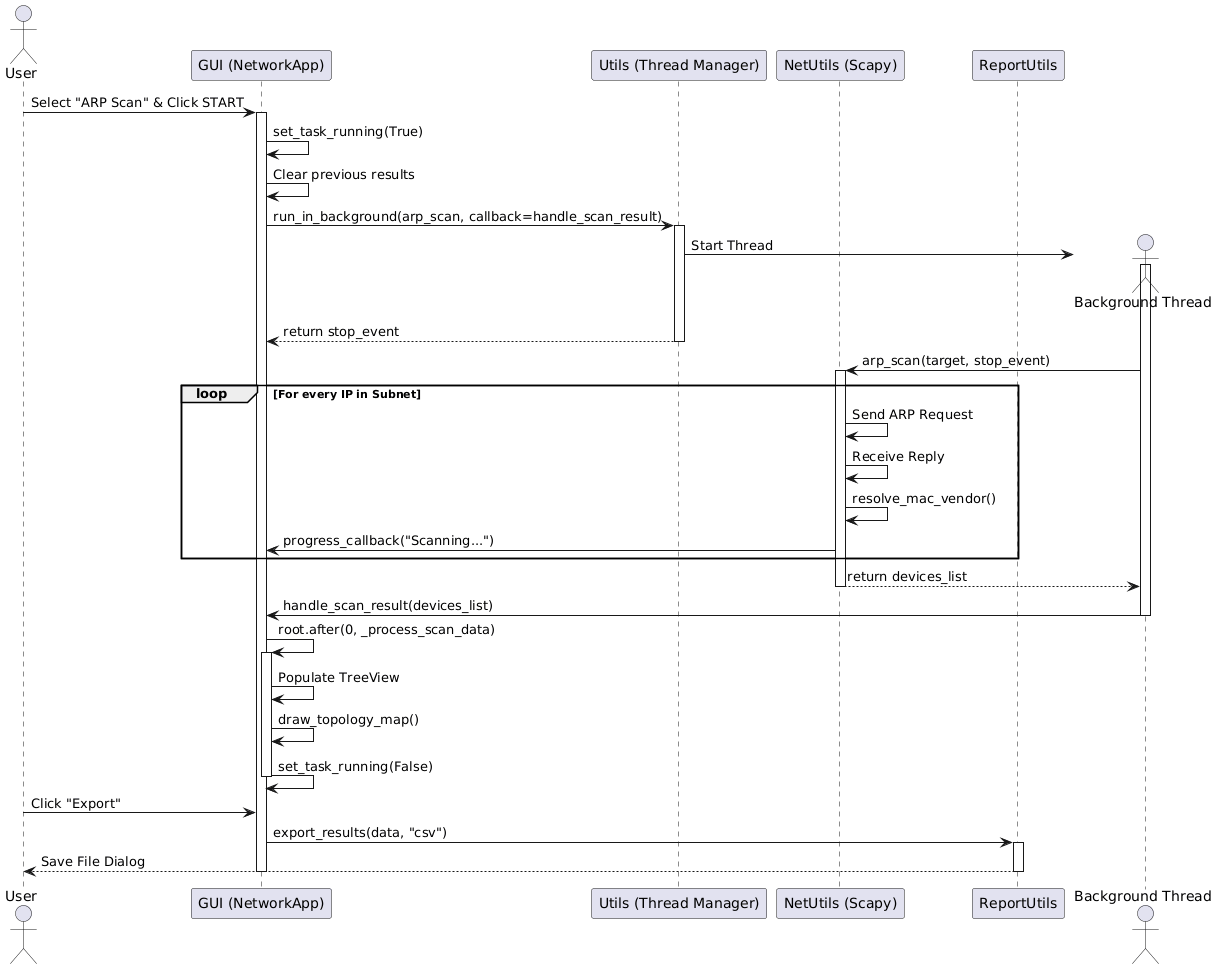

The diagram above was rendered by PlantUML. Its source (embedded in the PNG):
@startuml
actor User
participant "GUI (NetworkApp)" as GUI
participant "Utils (Thread Manager)" as Utils
participant "NetUtils (Scapy)" as Net
participant "ReportUtils" as Report

User -> GUI: Select "ARP Scan" & Click START
activate GUI

GUI -> GUI: set_task_running(True)
GUI -> GUI: Clear previous results

GUI -> Utils: run_in_background(arp_scan, callback=handle_scan_result)
activate Utils

create actor "Background Thread" as Thread
Utils -> Thread: Start Thread
activate Thread
Utils --> GUI: return stop_event
deactivate Utils

Thread -> Net: arp_scan(target, stop_event)
activate Net

loop For every IP in Subnet
    Net -> Net: Send ARP Request
    Net -> Net: Receive Reply
    Net -> Net: resolve_mac_vendor()
    Net -> GUI: progress_callback("Scanning...")
end

Net --> Thread: return devices_list
deactivate Net

Thread -> GUI: handle_scan_result(devices_list)
deactivate Thread

GUI -> GUI: root.after(0, _process_scan_data)
activate GUI
GUI -> GUI: Populate TreeView
GUI -> GUI: draw_topology_map()
GUI -> GUI: set_task_running(False)
deactivate GUI

User -> GUI: Click "Export"
GUI -> Report: export_results(data, "csv")
activate Report
Report --> User: Save File Dialog
deactivate Report

deactivate GUI
@enduml